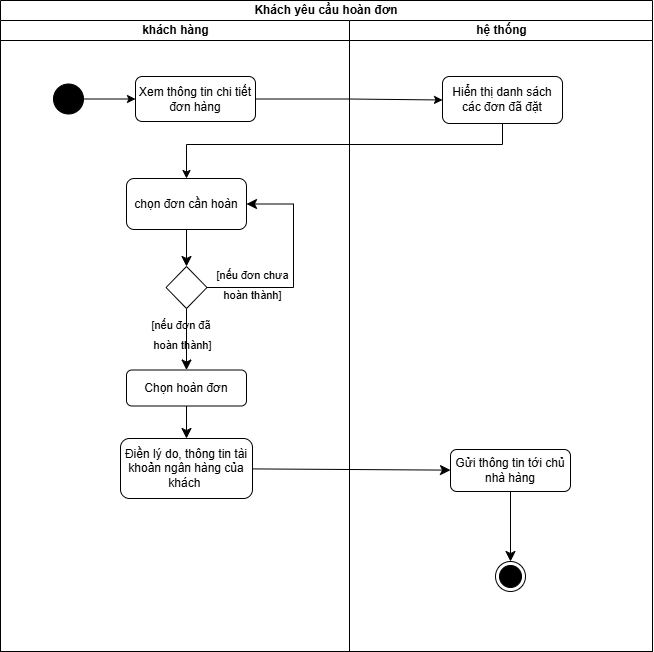

The diagram above was exported from draw.io. Its source (the exported page's mxGraphModel, read from the mxfile embedded in the PNG):
<mxGraphModel dx="1601" dy="1968" grid="0" gridSize="10" guides="1" tooltips="1" connect="1" arrows="1" fold="1" page="0" pageScale="1" pageWidth="850" pageHeight="1100" math="0" shadow="0">
  <root>
    <mxCell id="0" />
    <mxCell id="1" parent="0" />
    <mxCell id="NbTz8NdeN7tffMiCHSCs-47" value="Khách yêu cầu hoàn đơn" style="swimlane;html=1;childLayout=stackLayout;resizeParent=1;resizeParentMax=0;startSize=20;whiteSpace=wrap;" parent="1" vertex="1">
      <mxGeometry x="132" y="-1047" width="652" height="651" as="geometry" />
    </mxCell>
    <mxCell id="NbTz8NdeN7tffMiCHSCs-48" value="khách hàng" style="swimlane;html=1;startSize=20;" parent="NbTz8NdeN7tffMiCHSCs-47" vertex="1">
      <mxGeometry y="20" width="349" height="631" as="geometry" />
    </mxCell>
    <mxCell id="NbTz8NdeN7tffMiCHSCs-56" value="&lt;font style=&quot;font-size: 11px;&quot;&gt;[nếu đơn chưa&lt;/font&gt;&lt;div&gt;&lt;span style=&quot;font-size: 11px; background-color: transparent; color: light-dark(rgb(0, 0, 0), rgb(255, 255, 255));&quot;&gt;hoàn thành]&lt;/span&gt;&lt;/div&gt;" style="text;html=1;align=center;verticalAlign=middle;resizable=0;points=[];autosize=1;strokeColor=none;fillColor=none;fontSize=16;" parent="NbTz8NdeN7tffMiCHSCs-48" vertex="1">
      <mxGeometry x="207" y="238" width="90" height="50" as="geometry" />
    </mxCell>
    <mxCell id="NbTz8NdeN7tffMiCHSCs-70" value="Điền lý do, thông tin tài khoản ngân hàng của khách&amp;nbsp;" style="rounded=1;whiteSpace=wrap;html=1;" parent="NbTz8NdeN7tffMiCHSCs-48" vertex="1">
      <mxGeometry x="120" y="418" width="132" height="60" as="geometry" />
    </mxCell>
    <mxCell id="NbTz8NdeN7tffMiCHSCs-71" value="" style="edgeStyle=none;curved=1;rounded=0;orthogonalLoop=1;jettySize=auto;html=1;fontSize=12;startSize=8;endSize=8;" parent="NbTz8NdeN7tffMiCHSCs-47" source="NbTz8NdeN7tffMiCHSCs-57" target="NbTz8NdeN7tffMiCHSCs-70" edge="1">
      <mxGeometry relative="1" as="geometry" />
    </mxCell>
    <mxCell id="NbTz8NdeN7tffMiCHSCs-73" value="" style="edgeStyle=none;curved=1;rounded=0;orthogonalLoop=1;jettySize=auto;html=1;fontSize=12;startSize=8;endSize=8;" parent="NbTz8NdeN7tffMiCHSCs-47" source="NbTz8NdeN7tffMiCHSCs-70" target="NbTz8NdeN7tffMiCHSCs-80" edge="1">
      <mxGeometry relative="1" as="geometry">
        <mxPoint x="438" y="469.7943037974685" as="targetPoint" />
      </mxGeometry>
    </mxCell>
    <mxCell id="NbTz8NdeN7tffMiCHSCs-60" value="hệ thống" style="swimlane;html=1;startSize=20;" parent="NbTz8NdeN7tffMiCHSCs-47" vertex="1">
      <mxGeometry x="349" y="20" width="303" height="631" as="geometry" />
    </mxCell>
    <mxCell id="NbTz8NdeN7tffMiCHSCs-49" value="Xem thông tin chi tiết&lt;div&gt;đơn hàng&lt;/div&gt;" style="rounded=1;whiteSpace=wrap;html=1;" parent="NbTz8NdeN7tffMiCHSCs-60" vertex="1">
      <mxGeometry x="-214" y="56" width="120" height="45" as="geometry" />
    </mxCell>
    <mxCell id="NbTz8NdeN7tffMiCHSCs-50" value="" style="ellipse;fillColor=strokeColor;html=1;" parent="NbTz8NdeN7tffMiCHSCs-60" vertex="1">
      <mxGeometry x="-296" y="63.5" width="30" height="30" as="geometry" />
    </mxCell>
    <mxCell id="NbTz8NdeN7tffMiCHSCs-51" value="" style="endArrow=classic;html=1;rounded=0;exitX=1;exitY=0.5;exitDx=0;exitDy=0;entryX=0;entryY=0.5;entryDx=0;entryDy=0;" parent="NbTz8NdeN7tffMiCHSCs-60" source="NbTz8NdeN7tffMiCHSCs-50" target="NbTz8NdeN7tffMiCHSCs-49" edge="1">
      <mxGeometry width="50" height="50" relative="1" as="geometry">
        <mxPoint x="-52" y="249.5" as="sourcePoint" />
        <mxPoint x="-268" y="79" as="targetPoint" />
      </mxGeometry>
    </mxCell>
    <mxCell id="NbTz8NdeN7tffMiCHSCs-52" value="chọn đơn cần hoàn" style="rounded=1;whiteSpace=wrap;html=1;" parent="NbTz8NdeN7tffMiCHSCs-60" vertex="1">
      <mxGeometry x="-223" y="158" width="120" height="51" as="geometry" />
    </mxCell>
    <mxCell id="NbTz8NdeN7tffMiCHSCs-53" value="" style="rhombus;whiteSpace=wrap;html=1;" parent="NbTz8NdeN7tffMiCHSCs-60" vertex="1">
      <mxGeometry x="-183.5" y="246" width="41" height="42" as="geometry" />
    </mxCell>
    <mxCell id="NbTz8NdeN7tffMiCHSCs-54" value="" style="edgeStyle=none;curved=1;rounded=0;orthogonalLoop=1;jettySize=auto;html=1;fontSize=12;startSize=8;endSize=8;" parent="NbTz8NdeN7tffMiCHSCs-60" source="NbTz8NdeN7tffMiCHSCs-52" target="NbTz8NdeN7tffMiCHSCs-53" edge="1">
      <mxGeometry relative="1" as="geometry" />
    </mxCell>
    <mxCell id="NbTz8NdeN7tffMiCHSCs-55" value="" style="endArrow=classic;html=1;rounded=0;fontSize=12;startSize=8;endSize=8;exitX=1;exitY=0.5;exitDx=0;exitDy=0;entryX=1;entryY=0.5;entryDx=0;entryDy=0;edgeStyle=orthogonalEdgeStyle;" parent="NbTz8NdeN7tffMiCHSCs-60" source="NbTz8NdeN7tffMiCHSCs-53" target="NbTz8NdeN7tffMiCHSCs-52" edge="1">
      <mxGeometry width="50" height="50" relative="1" as="geometry">
        <mxPoint x="-155" y="315.0000000000001" as="sourcePoint" />
        <mxPoint x="-111.99999999999977" y="209.5" as="targetPoint" />
        <Array as="points">
          <mxPoint x="-56" y="267" />
          <mxPoint x="-56" y="184" />
        </Array>
      </mxGeometry>
    </mxCell>
    <mxCell id="NbTz8NdeN7tffMiCHSCs-57" value="Chọn hoàn đơn" style="rounded=1;whiteSpace=wrap;html=1;" parent="NbTz8NdeN7tffMiCHSCs-60" vertex="1">
      <mxGeometry x="-223" y="349.5" width="120" height="36" as="geometry" />
    </mxCell>
    <mxCell id="NbTz8NdeN7tffMiCHSCs-58" value="" style="edgeStyle=none;curved=1;rounded=0;orthogonalLoop=1;jettySize=auto;html=1;fontSize=12;startSize=8;endSize=8;" parent="NbTz8NdeN7tffMiCHSCs-60" source="NbTz8NdeN7tffMiCHSCs-53" target="NbTz8NdeN7tffMiCHSCs-57" edge="1">
      <mxGeometry relative="1" as="geometry" />
    </mxCell>
    <mxCell id="NbTz8NdeN7tffMiCHSCs-59" value="&lt;span style=&quot;font-size: 11px;&quot;&gt;[nếu đơn đã&amp;nbsp;&lt;/span&gt;&lt;div&gt;&lt;span style=&quot;font-size: 11px;&quot;&gt;hoàn thành]&lt;/span&gt;&lt;/div&gt;" style="text;html=1;align=center;verticalAlign=middle;resizable=0;points=[];autosize=1;strokeColor=none;fillColor=none;fontSize=16;" parent="NbTz8NdeN7tffMiCHSCs-60" vertex="1">
      <mxGeometry x="-207" y="288" width="80" height="50" as="geometry" />
    </mxCell>
    <mxCell id="NbTz8NdeN7tffMiCHSCs-61" value="Hiển thị danh sách các đơn đã đặt" style="rounded=1;whiteSpace=wrap;html=1;" parent="NbTz8NdeN7tffMiCHSCs-60" vertex="1">
      <mxGeometry x="93" y="56" width="120" height="47" as="geometry" />
    </mxCell>
    <mxCell id="NbTz8NdeN7tffMiCHSCs-67" value="" style="edgeStyle=orthogonalEdgeStyle;rounded=0;orthogonalLoop=1;jettySize=auto;html=1;exitX=1;exitY=0.5;exitDx=0;exitDy=0;" parent="NbTz8NdeN7tffMiCHSCs-60" source="NbTz8NdeN7tffMiCHSCs-49" target="NbTz8NdeN7tffMiCHSCs-61" edge="1">
      <mxGeometry relative="1" as="geometry">
        <mxPoint x="-128" y="79.07142857142867" as="sourcePoint" />
      </mxGeometry>
    </mxCell>
    <mxCell id="NbTz8NdeN7tffMiCHSCs-68" value="" style="edgeStyle=orthogonalEdgeStyle;rounded=0;orthogonalLoop=1;jettySize=auto;html=1;entryX=0.5;entryY=0;entryDx=0;entryDy=0;exitX=0.5;exitY=1;exitDx=0;exitDy=0;" parent="NbTz8NdeN7tffMiCHSCs-60" source="NbTz8NdeN7tffMiCHSCs-61" target="NbTz8NdeN7tffMiCHSCs-52" edge="1">
      <mxGeometry relative="1" as="geometry">
        <mxPoint x="120" y="166" as="targetPoint" />
        <mxPoint x="299" y="202.5" as="sourcePoint" />
        <Array as="points">
          <mxPoint x="153" y="124" />
          <mxPoint x="-163" y="124" />
        </Array>
      </mxGeometry>
    </mxCell>
    <mxCell id="NbTz8NdeN7tffMiCHSCs-84" value="" style="edgeStyle=none;curved=1;rounded=0;orthogonalLoop=1;jettySize=auto;html=1;fontSize=12;startSize=8;endSize=8;entryX=0.5;entryY=0;entryDx=0;entryDy=0;" parent="NbTz8NdeN7tffMiCHSCs-60" source="NbTz8NdeN7tffMiCHSCs-80" target="zPhZm3fxJVLmwZx0XRCo-1" edge="1">
      <mxGeometry relative="1" as="geometry">
        <mxPoint x="161" y="507" as="targetPoint" />
      </mxGeometry>
    </mxCell>
    <mxCell id="NbTz8NdeN7tffMiCHSCs-80" value="Gửi thông tin tới chủ nhà hàng" style="rounded=1;whiteSpace=wrap;html=1;" parent="NbTz8NdeN7tffMiCHSCs-60" vertex="1">
      <mxGeometry x="101" y="429" width="120" height="42" as="geometry" />
    </mxCell>
    <mxCell id="zPhZm3fxJVLmwZx0XRCo-1" value="" style="ellipse;html=1;shape=endState;fillColor=strokeColor;" parent="NbTz8NdeN7tffMiCHSCs-60" vertex="1">
      <mxGeometry x="146" y="541" width="30" height="30" as="geometry" />
    </mxCell>
  </root>
</mxGraphModel>